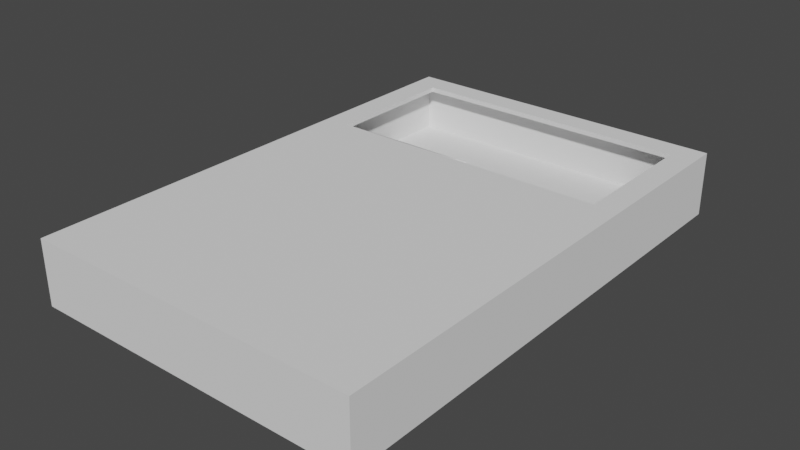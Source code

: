 # Source: DevBuilding.blend  (saved by Blender 2.80.75; exported with 4.5.12 LTS)
import bpy
from mathutils import Matrix  # noqa: F401  (used for matrix-valued properties, if any)

bpy.ops.wm.read_factory_settings(use_empty=True)
scene = bpy.context.scene
scene.name = 'Scene'

# ---- collections
col_collection = bpy.data.collections.new('Collection'); scene.collection.children.link(col_collection)

# ---- world
world_world = bpy.data.worlds.new('World'); scene.world = world_world
world_world.use_nodes = True; world_world.node_tree.nodes.clear()
_N = world_world.node_tree.nodes; _L = world_world.node_tree.links
n0 = _N.new('ShaderNodeOutputWorld'); n0.name = 'World Output'; n0.location = (300, 300)
n1 = _N.new('ShaderNodeBackground'); n1.name = 'Background'; n1.location = (10, 300)
n1.inputs[0].default_value = (0.05088, 0.05088, 0.05088, 1.0)
_L.new(n1.outputs[0], n0.inputs[0])
n0.is_active_output = True
world_world.color = (0.05088, 0.05088, 0.05088)
world_world.use_sun_shadow = False
world_world.sun_shadow_jitter_overblur = 0.0

# ---- meshes
me_cube_001 = bpy.data.meshes.new('Cube.001')
me_cube_001.from_pydata([(-10.0, -1.0, 20.0), (-8.813, -0.5, -5.334), (-10.0, -1.0, -10.0), (-8.813, -0.5, -6.402), (10.0, -1.0, 20.0), (-4.082, -0.5, -5.334), (10.0, -1.0, -10.0), (-4.082, -0.5, -6.402), (-10.0, -0.5, 20.0), (-10.0, -0.5, -10.0), (10.0, -0.5, -10.0), (10.0, -0.5, 20.0), (-10.0, 2.529, 20.0), (-10.0, 2.529, -10.0), (10.0, 2.529, -10.0), (10.0, 2.529, 20.0), (-9.648, 2.529, 19.65), (-9.648, 2.529, -9.648), (9.648, 2.529, -9.648), (9.648, 2.529, 19.65), (-10.0, 2.817, 20.0), (-10.0, 2.817, -10.0), (10.0, 2.817, -10.0), (10.0, 2.817, 20.0), (-9.648, 2.817, 19.65), (-9.648, 2.817, -9.648), (9.648, 2.817, -9.648), (9.648, 2.817, 19.65), (-8.512, 2.817, -0.2302), (-8.512, 2.529, -0.2302), (-8.512, 2.817, -7.924), (-8.512, 2.529, -8.53), (-8.512, 2.817, -8.53), (-8.512, 2.529, -5.328), (8.512, 2.529, -8.53), (8.512, 2.817, -8.53), (8.512, 2.529, -0.2302), (8.512, 2.817, -0.2302), (-4.356, 2.817, -0.2302), (-4.356, 2.529, -0.2302), (-8.512, -0.2816, -5.444), (-8.512, 0.006666, -5.444), (-4.356, 0.006666, -5.444), (-4.356, -0.2816, -5.444), (-9.648, -0.5, 19.65), (-9.648, -0.5, -9.648), (9.648, -0.5, -9.648), (9.648, -0.5, 19.65)], [], [(0, 8, 9, 2), (2, 9, 10, 6), (6, 10, 11, 4), (4, 11, 8, 0), (2, 6, 4, 0), (42, 7, 3, 41), (9, 8, 12, 13), (45, 46, 18, 17), (47, 44, 16, 19), (11, 10, 14, 15), (13, 12, 20, 21), (15, 14, 22, 23), (24, 27, 26, 35, 37, 38, 28, 30, 25), (16, 17, 33, 29, 39, 36, 34, 18, 19), (8, 11, 15, 12), (10, 9, 13, 14), (46, 47, 19, 18), (44, 45, 17, 16), (24, 25, 21, 20), (25, 26, 22, 21), (26, 27, 23, 22), (27, 24, 20, 23), (12, 15, 23, 20), (14, 13, 21, 22), (36, 37, 35, 34), (25, 30, 32, 35, 26), (17, 18, 34, 31, 33), (34, 35, 32, 31), (31, 32, 30, 28, 29, 33), (39, 38, 37, 36), (29, 28, 41, 40), (40, 1, 5, 43), (38, 39, 43, 42), (28, 38, 42, 41), (39, 29, 40, 43), (3, 45, 44, 1), (7, 46, 45, 3), (5, 47, 46, 7), (1, 44, 47, 5), (43, 7, 42), (3, 40, 41), (3, 1, 40), (43, 5, 7)])
_uv = me_cube_001.uv_layers.new(name='UVMap')
_uv.uv.foreach_set('vector', [0.8872, 0.5092, 0.8779, 0.5092, 0.8779, 0.0, 0.8872, 0.0, 0.07109, 0.8479, 0.06178, 0.8479, 0.06178, 0.5081, 0.07109, 0.5081, 0.745, 1.62e-08, 0.7543, 0.0, 0.7543, 0.5093, 0.745, 0.5093, 0.07109, 0.5081, 0.08038, 0.5081, 0.08038, 0.8479, 0.07109, 0.8479, 0.745, 0.5059, 0.3725, 0.5059, 0.3725, 0.0, 0.745, 0.0, 0.2674, 0.07336, 0.2623, 0.05643, 0.3504, 0.05643, 0.3448, 0.07336, 0.8779, 0.0, 0.8779, 0.5092, 0.8215, 0.5092, 0.8215, 0.0, 0.1984, 0.8359, 0.1984, 0.5081, 0.2546, 0.5081, 0.2546, 0.8359, 0.1984, 0.5081, 0.1984, 0.8359, 0.142, 0.8359, 0.142, 0.5081, 0.7543, 0.5093, 0.7543, 0.0, 0.8107, 0.0, 0.8107, 0.5093, 0.8215, 0.0, 0.8215, 0.5092, 0.8161, 0.5092, 0.8161, 0.0, 0.8107, 0.5093, 0.8107, 0.0, 0.8161, 0.0, 0.8161, 0.5093, 0.3659, 0.5021, 0.006558, 0.5021, 0.006558, 0.005964, 0.02771, 0.0249, 0.02771, 0.1655, 0.2674, 0.1655, 0.3448, 0.1655, 0.3448, 0.03516, 0.3659, 0.005964, 0.7319, 0.5059, 0.7319, 1.0, 0.7107, 0.9272, 0.7107, 0.8412, 0.6333, 0.8412, 0.3936, 0.8412, 0.3936, 0.9811, 0.3725, 1.0, 0.3725, 0.5059, 0.08038, 0.8479, 0.08038, 0.5081, 0.1366, 0.5081, 0.1366, 0.8479, 0.06178, 0.5081, 0.06178, 0.8479, 0.00537, 0.8479, 0.00537, 0.5081, 1.0, 0.0, 1.0, 0.4973, 0.9436, 0.4973, 0.9436, 1.62e-08, 0.9436, 0.0, 0.9436, 0.4974, 0.8872, 0.4974, 0.8872, 0.0, 0.3659, 0.5021, 0.3659, 0.005964, 0.3725, 0.0, 0.3725, 0.5081, 0.3659, 0.005964, 0.006558, 0.005964, 0.0, 1.62e-08, 0.3725, 0.0, 0.006558, 0.005964, 0.006558, 0.5021, 5.329e-08, 0.5081, 0.0, 1.62e-08, 0.006558, 0.5021, 0.3659, 0.5021, 0.3725, 0.5081, 5.329e-08, 0.5081, 0.1366, 0.8479, 0.1366, 0.5081, 0.142, 0.5081, 0.142, 0.8479, 0.00537, 0.5081, 0.00537, 0.8479, 6.217e-08, 0.8479, 0.0, 0.5081, 0.2654, 0.649, 0.26, 0.649, 0.26, 0.5081, 0.2654, 0.5081, 0.3659, 0.005964, 0.3448, 0.03516, 0.3448, 0.0249, 0.02771, 0.0249, 0.006558, 0.005964, 0.7319, 1.0, 0.3725, 1.0, 0.3936, 0.9811, 0.7107, 0.9811, 0.7107, 0.9272, 0.7319, 0.5059, 0.7372, 0.5059, 0.7372, 0.7952, 0.7319, 0.7952, 0.2546, 0.5081, 0.26, 0.5081, 0.26, 0.5184, 0.26, 0.649, 0.2546, 0.649, 0.2546, 0.5624, 0.7426, 0.7246, 0.7372, 0.7246, 0.7372, 0.5059, 0.7426, 0.5059, 0.2656, 0.5104, 0.2704, 0.5081, 0.2701, 0.6086, 0.2654, 0.611, 0.2753, 0.5132, 0.2795, 0.5081, 0.2795, 0.5885, 0.2753, 0.5838, 0.2753, 0.6272, 0.2706, 0.6249, 0.2704, 0.5243, 0.2751, 0.5267, 0.3448, 0.1655, 0.2674, 0.1655, 0.2674, 0.07336, 0.3448, 0.07336, 0.6333, 0.8412, 0.7107, 0.8412, 0.7107, 0.9349, 0.6333, 0.9349, 0.3504, 0.05643, 0.3659, 0.001466, 0.3659, 0.4976, 0.3504, 0.07452, 0.2623, 0.05643, 0.006558, 0.001466, 0.3659, 0.001466, 0.3504, 0.05643, 0.2623, 0.07452, 0.006558, 0.4976, 0.006558, 0.001466, 0.2623, 0.05643, 0.3504, 0.07452, 0.3659, 0.4976, 0.006558, 0.4976, 0.2623, 0.07452, 0.2704, 0.5243, 0.2753, 0.5081, 0.2751, 0.5267, 0.2704, 0.6272, 0.2654, 0.611, 0.2701, 0.6086, 0.3504, 0.05643, 0.3504, 0.07452, 0.3448, 0.07297, 0.2674, 0.07297, 0.2623, 0.07452, 0.2623, 0.05643])
me_cube_001.use_remesh_preserve_volume = False
me_cube_001.use_remesh_preserve_attributes = False
me_cube_001.use_mirror_vertex_groups = False
me_cube_001.update()

# ---- objects
ob_cube = bpy.data.objects.new('Cube', me_cube_001)

# ---- transforms, parenting, visibility, modifiers, constraints
ob_cube.location = (0.0, 0.0, 0.0)
ob_cube.rotation_euler = (1.571, 0.0, 0.0)
ob_cube.lineart.crease_threshold = 0.0

# ---- collection membership
col_collection.objects.link(ob_cube)

# ---- scene / render settings (as saved in the file)
scene.frame_start = 1; scene.frame_end = 250; scene.frame_set(1)
scene.render.engine = 'BLENDER_EEVEE_NEXT'
scene.cycles.use_denoising = False
scene.cycles.samples = 128
scene.cycles.sampling_pattern = 'TABULATED_SOBOL'
scene.cycles.use_adaptive_sampling = False
scene.cycles.use_light_tree = False
scene.view_settings.view_transform = 'Filmic'
bpy.context.view_layer.update()

# ---- added for rendering (the .blend has no active camera and no usable light): camera, sun
cam_auto = bpy.data.cameras.new('AutoCamera')
cam_auto.lens = 50.0
cam_auto.sensor_width = 36.0
cam_auto.clip_end = 1000.0
ob_auto_camera = bpy.data.objects.new('AutoCamera', cam_auto)
scene.collection.objects.link(ob_auto_camera)
ob_auto_camera.location = (33.5459, -45.255, 27.7452)
ob_auto_camera.rotation_euler = (1.09748, -7.21219e-08, 0.694738)
scene.camera = ob_auto_camera
light_auto_sun = bpy.data.lights.new('AutoSun', 'SUN')
light_auto_sun.energy = 3.0
light_auto_sun.angle = 0.0523599
ob_auto_sun = bpy.data.objects.new('AutoSun', light_auto_sun)
scene.collection.objects.link(ob_auto_sun)
ob_auto_sun.rotation_euler = (0.872665, 0.174533, 0.523599)
bpy.context.view_layer.update()
